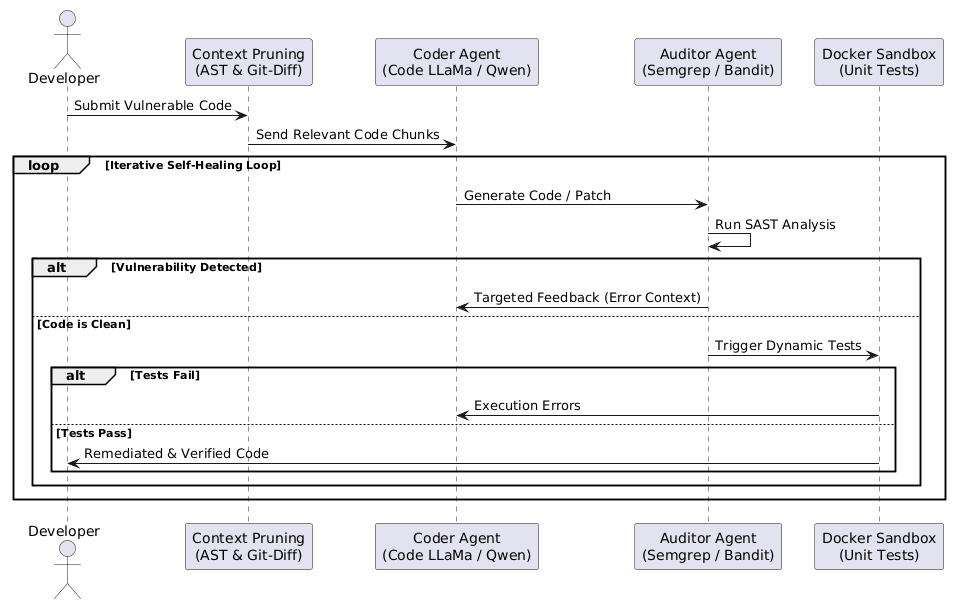

The diagram above was rendered by PlantUML. Its source (embedded in the PNG):
@startuml
actor Developer
participant "Context Pruning\n(AST & Git-Diff)" as Pruner
participant "Coder Agent\n(Code LLaMa / Qwen)" as Coder
participant "Auditor Agent\n(Semgrep / Bandit)" as Auditor
participant "Docker Sandbox\n(Unit Tests)" as Docker

Developer -> Pruner : Submit Vulnerable Code
Pruner -> Coder : Send Relevant Code Chunks
loop Iterative Self-Healing Loop
    Coder -> Auditor : Generate Code / Patch
    Auditor -> Auditor : Run SAST Analysis
    alt Vulnerability Detected
        Auditor -> Coder : Targeted Feedback (Error Context)
    else Code is Clean
        Auditor -> Docker : Trigger Dynamic Tests
        alt Tests Fail
            Docker -> Coder : Execution Errors
        else Tests Pass
            Docker -> Developer : Remediated & Verified Code
        end
    end
end
@enduml